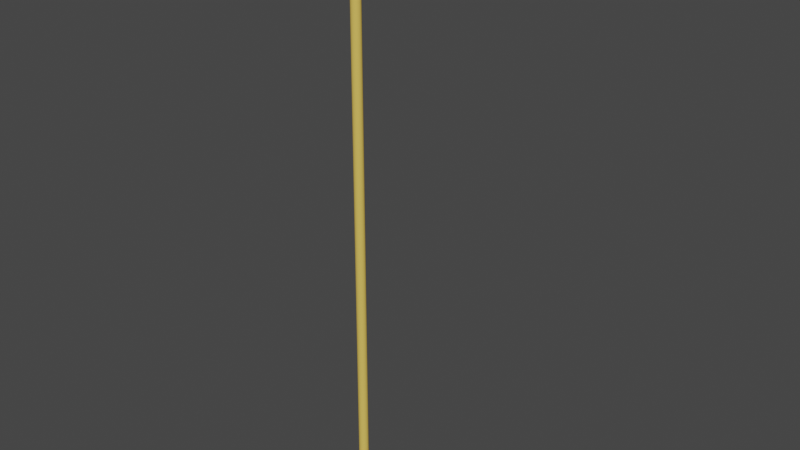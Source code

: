 # Source: Goal.blend  (saved by Blender 2.82.7; exported with 4.5.12 LTS)
import bpy
from mathutils import Matrix  # noqa: F401  (used for matrix-valued properties, if any)

bpy.ops.wm.read_factory_settings(use_empty=True)
scene = bpy.context.scene
scene.name = 'Scene'

# ---- collections
col_collection = bpy.data.collections.new('Collection'); scene.collection.children.link(col_collection)

# ---- materials (node trees are filled in below, after node groups)
mat_wood = bpy.data.materials.new('wood')
mat_wood.use_transparent_shadow = False
mat_wood.diffuse_color = (0.8, 0.5439, 0.1115, 1.0)
mat_fahne = bpy.data.materials.new('fahne')
mat_fahne.use_transparent_shadow = False
mat_fahne.diffuse_color = (0.8, 0.0243, 0.0243, 1.0)

# ---- material node trees

# ---- world
world_world = bpy.data.worlds.new('World'); scene.world = world_world
world_world.use_nodes = True; world_world.node_tree.nodes.clear()
_N = world_world.node_tree.nodes; _L = world_world.node_tree.links
n0 = _N.new('ShaderNodeOutputWorld'); n0.name = 'World Output'; n0.location = (300, 300)
n1 = _N.new('ShaderNodeBackground'); n1.name = 'Background'; n1.location = (10, 300)
n1.inputs[0].default_value = (0.05088, 0.05088, 0.05088, 1.0)
_L.new(n1.outputs[0], n0.inputs[0])
n0.is_active_output = True
world_world.color = (0.05088, 0.05088, 0.05088)
world_world.use_sun_shadow = False
world_world.sun_shadow_jitter_overblur = 0.0

# ---- meshes
me_cylinder = bpy.data.meshes.new('Cylinder')
me_cylinder.from_pydata([(0.0, 0.107, -0.107), (0.0, 0.107, 13.08), (0.02088, 0.105, -0.107), (0.02088, 0.105, 13.08), (0.04096, 0.0989, -0.107), (0.04096, 0.0989, 13.08), (0.05947, 0.08901, -0.107), (0.05947, 0.08901, 13.08), (0.07569, 0.07569, -0.107), (0.07569, 0.07569, 13.08), (0.08901, 0.05947, -0.107), (0.08901, 0.05947, 13.08), (0.0989, 0.04096, -0.107), (0.0989, 0.04096, 13.08), (0.105, 0.02088, -0.107), (0.105, 0.02088, 13.08), (0.107, 8.082e-09, -0.107), (0.107, 8.082e-09, 13.08), (0.105, -0.02088, -0.107), (0.105, -0.02088, 13.08), (0.0989, -0.04096, -0.107), (0.0989, -0.04096, 13.08), (0.08901, -0.05947, -0.107), (0.08901, -0.05947, 13.08), (0.07569, -0.07569, -0.107), (0.07569, -0.07569, 13.08), (0.05947, -0.08901, -0.107), (0.05947, -0.08901, 13.08), (0.04096, -0.0989, -0.107), (0.04096, -0.0989, 13.08), (0.02088, -0.105, -0.107), (0.02088, -0.105, 13.08), (-3.488e-08, -0.107, -0.107), (-3.488e-08, -0.107, 13.08), (-0.02088, -0.105, -0.107), (-0.02088, -0.105, 13.08), (-0.04096, -0.0989, -0.107), (-0.04096, -0.0989, 13.08), (-0.05947, -0.08901, -0.107), (-0.05947, -0.08901, 13.08), (-0.07569, -0.07569, -0.107), (-0.07569, -0.07569, 13.08), (-0.08901, -0.05947, -0.107), (-0.08901, -0.05947, 13.08), (-0.0989, -0.04096, -0.107), (-0.0989, -0.04096, 13.08), (-0.105, -0.02088, -0.107), (-0.105, -0.02088, 13.08), (-0.107, 1.034e-07, -0.107), (-0.107, 1.034e-07, 13.08), (-0.105, 0.02088, -0.107), (-0.105, 0.02088, 13.08), (-0.0989, 0.04096, -0.107), (-0.0989, 0.04096, 13.08), (-0.08901, 0.05947, -0.107), (-0.08901, 0.05947, 13.08), (-0.07569, 0.07569, -0.107), (-0.07569, 0.07569, 13.08), (-0.05947, 0.08901, -0.107), (-0.05947, 0.08901, 13.08), (-0.04096, 0.0989, -0.107), (-0.04096, 0.0989, 13.08), (-0.02088, 0.105, -0.107), (-0.02088, 0.105, 13.08)], [], [(0, 1, 3, 2), (2, 3, 5, 4), (4, 5, 7, 6), (6, 7, 9, 8), (8, 9, 11, 10), (10, 11, 13, 12), (12, 13, 15, 14), (14, 15, 17, 16), (16, 17, 19, 18), (18, 19, 21, 20), (20, 21, 23, 22), (22, 23, 25, 24), (24, 25, 27, 26), (26, 27, 29, 28), (28, 29, 31, 30), (30, 31, 33, 32), (32, 33, 35, 34), (34, 35, 37, 36), (36, 37, 39, 38), (38, 39, 41, 40), (40, 41, 43, 42), (42, 43, 45, 44), (44, 45, 47, 46), (46, 47, 49, 48), (48, 49, 51, 50), (50, 51, 53, 52), (52, 53, 55, 54), (54, 55, 57, 56), (56, 57, 59, 58), (58, 59, 61, 60), (3, 1, 63, 61, 59, 57, 55, 53, 51, 49, 47, 45, 43, 41, 39, 37, 35, 33, 31, 29, 27, 25, 23, 21, 19, 17, 15, 13, 11, 9, 7, 5), (60, 61, 63, 62), (62, 63, 1, 0), (0, 2, 4, 6, 8, 10, 12, 14, 16, 18, 20, 22, 24, 26, 28, 30, 32, 34, 36, 38, 40, 42, 44, 46, 48, 50, 52, 54, 56, 58, 60, 62)])
_uv = me_cylinder.uv_layers.new(name='UVMap')
_uv.uv.foreach_set('vector', [1.0, 0.5, 1.0, 1.0, 0.9688, 1.0, 0.9688, 0.5, 0.9688, 0.5, 0.9688, 1.0, 0.9375, 1.0, 0.9375, 0.5, 0.9375, 0.5, 0.9375, 1.0, 0.9062, 1.0, 0.9062, 0.5, 0.9062, 0.5, 0.9062, 1.0, 0.875, 1.0, 0.875, 0.5, 0.875, 0.5, 0.875, 1.0, 0.8438, 1.0, 0.8438, 0.5, 0.8438, 0.5, 0.8438, 1.0, 0.8125, 1.0, 0.8125, 0.5, 0.8125, 0.5, 0.8125, 1.0, 0.7812, 1.0, 0.7812, 0.5, 0.7812, 0.5, 0.7812, 1.0, 0.75, 1.0, 0.75, 0.5, 0.75, 0.5, 0.75, 1.0, 0.7188, 1.0, 0.7188, 0.5, 0.7188, 0.5, 0.7188, 1.0, 0.6875, 1.0, 0.6875, 0.5, 0.6875, 0.5, 0.6875, 1.0, 0.6562, 1.0, 0.6562, 0.5, 0.6562, 0.5, 0.6562, 1.0, 0.625, 1.0, 0.625, 0.5, 0.625, 0.5, 0.625, 1.0, 0.5938, 1.0, 0.5938, 0.5, 0.5938, 0.5, 0.5938, 1.0, 0.5625, 1.0, 0.5625, 0.5, 0.5625, 0.5, 0.5625, 1.0, 0.5312, 1.0, 0.5312, 0.5, 0.5312, 0.5, 0.5312, 1.0, 0.5, 1.0, 0.5, 0.5, 0.5, 0.5, 0.5, 1.0, 0.4688, 1.0, 0.4688, 0.5, 0.4688, 0.5, 0.4688, 1.0, 0.4375, 1.0, 0.4375, 0.5, 0.4375, 0.5, 0.4375, 1.0, 0.4062, 1.0, 0.4062, 0.5, 0.4062, 0.5, 0.4062, 1.0, 0.375, 1.0, 0.375, 0.5, 0.375, 0.5, 0.375, 1.0, 0.3438, 1.0, 0.3438, 0.5, 0.3438, 0.5, 0.3438, 1.0, 0.3125, 1.0, 0.3125, 0.5, 0.3125, 0.5, 0.3125, 1.0, 0.2812, 1.0, 0.2812, 0.5, 0.2812, 0.5, 0.2812, 1.0, 0.25, 1.0, 0.25, 0.5, 0.25, 0.5, 0.25, 1.0, 0.2188, 1.0, 0.2188, 0.5, 0.2188, 0.5, 0.2188, 1.0, 0.1875, 1.0, 0.1875, 0.5, 0.1875, 0.5, 0.1875, 1.0, 0.1562, 1.0, 0.1562, 0.5, 0.1562, 0.5, 0.1562, 1.0, 0.125, 1.0, 0.125, 0.5, 0.125, 0.5, 0.125, 1.0, 0.09375, 1.0, 0.09375, 0.5, 0.09375, 0.5, 0.09375, 1.0, 0.0625, 1.0, 0.0625, 0.5, 0.2968, 0.4854, 0.25, 0.49, 0.2032, 0.4854, 0.1582, 0.4717, 0.1167, 0.4496, 0.08029, 0.4197, 0.05045, 0.3833, 0.02827, 0.3418, 0.01461, 0.2968, 0.01, 0.25, 0.01461, 0.2032, 0.02827, 0.1582, 0.05045, 0.1167, 0.08029, 0.08029, 0.1167, 0.05045, 0.1582, 0.02827, 0.2032, 0.01461, 0.25, 0.01, 0.2968, 0.01461, 0.3418, 0.02827, 0.3833, 0.05045, 0.4197, 0.08029, 0.4496, 0.1167, 0.4717, 0.1582, 0.4854, 0.2032, 0.49, 0.25, 0.4854, 0.2968, 0.4717, 0.3418, 0.4496, 0.3833, 0.4197, 0.4197, 0.3833, 0.4496, 0.3418, 0.4717, 0.0625, 0.5, 0.0625, 1.0, 0.03125, 1.0, 0.03125, 0.5, 0.03125, 0.5, 0.03125, 1.0, 0.0, 1.0, 0.0, 0.5, 0.75, 0.49, 0.7968, 0.4854, 0.8418, 0.4717, 0.8833, 0.4496, 0.9197, 0.4197, 0.9496, 0.3833, 0.9717, 0.3418, 0.9854, 0.2968, 0.99, 0.25, 0.9854, 0.2032, 0.9717, 0.1582, 0.9496, 0.1167, 0.9197, 0.08029, 0.8833, 0.05045, 0.8418, 0.02827, 0.7968, 0.01461, 0.75, 0.01, 0.7032, 0.01461, 0.6582, 0.02827, 0.6167, 0.05045, 0.5803, 0.08029, 0.5504, 0.1167, 0.5283, 0.1582, 0.5146, 0.2032, 0.51, 0.25, 0.5146, 0.2968, 0.5283, 0.3418, 0.5504, 0.3833, 0.5803, 0.4197, 0.6167, 0.4496, 0.6582, 0.4717, 0.7032, 0.4854])
me_cylinder.materials.append(mat_wood)
me_cylinder.use_remesh_fix_poles = True
me_cylinder.use_remesh_preserve_attributes = False
me_cylinder.use_mirror_vertex_groups = False
me_cylinder.update()
me_plane = bpy.data.meshes.new('Plane')
me_plane.from_pydata([(-1.0, 4.371e-08, -1.0), (1.193, 4.371e-08, -0.04663), (-1.0, -4.371e-08, 1.0), (1.193, -4.371e-08, 0.04663)], [], [(0, 1, 3, 2)])
_uv = me_plane.uv_layers.new(name='UVMap')
_uv.uv.foreach_set('vector', [0.0, 0.0, 1.0, 0.0, 1.0, 1.0, 0.0, 1.0])
me_plane.materials.append(mat_fahne)
me_plane.use_remesh_fix_poles = True
me_plane.use_remesh_preserve_attributes = False
me_plane.use_mirror_vertex_groups = False
me_plane.update()

# ---- objects
ob_cylinder = bpy.data.objects.new('Cylinder', me_cylinder)
ob_plane = bpy.data.objects.new('Plane', me_plane)

# ---- transforms, parenting, visibility, modifiers, constraints
ob_cylinder.location = (0.0, 0.0, 0.0)
ob_cylinder.lineart.crease_threshold = 0.0
ob_plane.location = (1.034, -0.01249, 11.96)
ob_plane.lineart.crease_threshold = 0.0
_m = ob_plane.modifiers.new('Solidify', 'SOLIDIFY')
_m.use_rim = False
_m.nonmanifold_merge_threshold = 0.0003

# ---- collection membership
col_collection.objects.link(ob_cylinder)
col_collection.objects.link(ob_plane)

# ---- scene / render settings (as saved in the file)
scene.frame_start = 1; scene.frame_end = 250; scene.frame_set(1)
scene.render.engine = 'BLENDER_EEVEE_NEXT'
scene.cycles.use_denoising = False
scene.cycles.samples = 128
scene.cycles.sampling_pattern = 'TABULATED_SOBOL'
scene.cycles.use_adaptive_sampling = False
scene.cycles.use_light_tree = False
scene.view_settings.view_transform = 'Filmic'
bpy.context.view_layer.update()

# ---- added for rendering (the .blend has no active camera and no usable light): camera, sun
cam_auto = bpy.data.cameras.new('AutoCamera')
cam_auto.lens = 50.0
cam_auto.sensor_width = 36.0
cam_auto.clip_end = 1000.0
ob_auto_camera = bpy.data.objects.new('AutoCamera', cam_auto)
scene.collection.objects.link(ob_auto_camera)
ob_auto_camera.location = (13.456, -14.8752, 16.4053)
ob_auto_camera.rotation_euler = (1.09748, -7.21219e-08, 0.694738)
scene.camera = ob_auto_camera
light_auto_sun = bpy.data.lights.new('AutoSun', 'SUN')
light_auto_sun.energy = 3.0
light_auto_sun.angle = 0.0523599
ob_auto_sun = bpy.data.objects.new('AutoSun', light_auto_sun)
scene.collection.objects.link(ob_auto_sun)
ob_auto_sun.rotation_euler = (0.872665, 0.174533, 0.523599)
bpy.context.view_layer.update()
